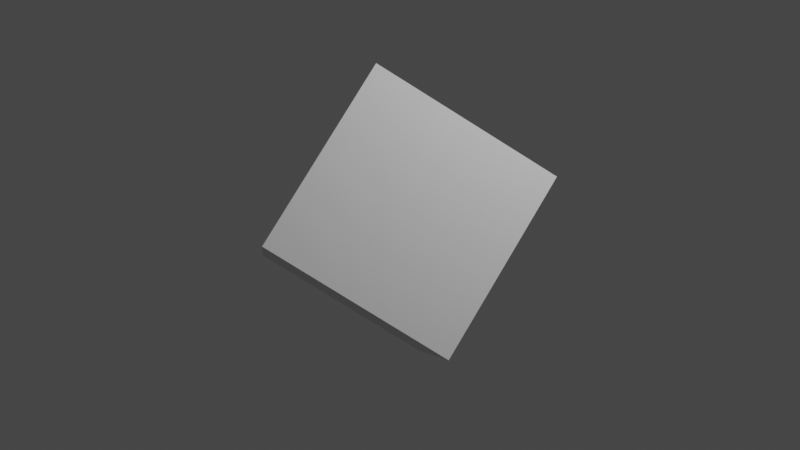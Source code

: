 # Source: orderofrotations.blend  (saved by Blender 3.6.13; exported with 4.5.12 LTS)
import bpy
from mathutils import Matrix  # noqa: F401  (used for matrix-valued properties, if any)

bpy.ops.wm.read_factory_settings(use_empty=True)
scene = bpy.context.scene
scene.name = 'Scene'

# ---- collections
col_collection = bpy.data.collections.new('Collection'); scene.collection.children.link(col_collection)

# ---- materials (node trees are filled in below, after node groups)
mat_material = bpy.data.materials.new('Material')
mat_material.alpha_threshold = 0.0
mat_material.use_transparent_shadow = False
mat_material.roughness = 0.5
mat_material.line_color = (0.0, 0.0, 0.0, 1.0)

# ---- material node trees
mat_material.use_nodes = True; mat_material.node_tree.nodes.clear()
_N = mat_material.node_tree.nodes; _L = mat_material.node_tree.links
n0 = _N.new('ShaderNodeOutputMaterial'); n0.name = 'Material Output'; n0.location = (300, 300)
n1 = _N.new('ShaderNodeBsdfPrincipled'); n1.name = 'Principled BSDF'; n1.location = (10, 300)
n1.distribution = 'GGX'
n1.subsurface_method = 'RANDOM_WALK_SKIN'
n1.inputs[3].default_value = 1.45
n1.inputs[27].default_value = (0.0, 0.0, 0.0, 1.0)
n1.inputs[28].default_value = 1.0
_L.new(n1.outputs[0], n0.inputs[0])
n0.is_active_output = True

# ---- world
world_world = bpy.data.worlds.new('World'); scene.world = world_world
world_world.use_nodes = True; world_world.node_tree.nodes.clear()
_N = world_world.node_tree.nodes; _L = world_world.node_tree.links
n0 = _N.new('ShaderNodeOutputWorld'); n0.name = 'World Output'; n0.location = (300, 300)
n1 = _N.new('ShaderNodeBackground'); n1.name = 'Background'; n1.location = (10, 300)
n1.inputs[0].default_value = (0.05088, 0.05088, 0.05088, 1.0)
_L.new(n1.outputs[0], n0.inputs[0])
n0.is_active_output = True
world_world.color = (0.05088, 0.05088, 0.05088)
world_world.use_sun_shadow = False
world_world.sun_shadow_jitter_overblur = 0.0

# ---- cameras
cam_camera = bpy.data.cameras.new('Camera')
cam_camera.clip_end = 100.0
cam_camera.ortho_scale = 7.314

# ---- lights
light_light = bpy.data.lights.new('Light', 'POINT')
light_light.transmission_factor = 0.0
light_light.energy = 1000.0
light_light.shadow_soft_size = 0.1
light_light.shadow_maximum_resolution = 0.006
light_light.use_absolute_resolution = True

# ---- meshes
me_cube = bpy.data.meshes.new('Cube')
me_cube.from_pydata([(1.0, 1.0, 1.0), (1.0, 1.0, -1.0), (1.0, -1.0, 1.0), (1.0, -1.0, -1.0), (-1.0, 1.0, 1.0), (-1.0, 1.0, -1.0), (-1.0, -1.0, 1.0), (-1.0, -1.0, -1.0)], [], [(0, 4, 6, 2), (3, 2, 6, 7), (7, 6, 4, 5), (5, 1, 3, 7), (1, 0, 2, 3), (5, 4, 0, 1)])
_uv = me_cube.uv_layers.new(name='UVMap')
_uv.uv.foreach_set('vector', [0.625, 0.5, 0.875, 0.5, 0.875, 0.75, 0.625, 0.75, 0.375, 0.75, 0.625, 0.75, 0.625, 1.0, 0.375, 1.0, 0.375, 0.0, 0.625, 0.0, 0.625, 0.25, 0.375, 0.25, 0.125, 0.5, 0.375, 0.5, 0.375, 0.75, 0.125, 0.75, 0.375, 0.5, 0.625, 0.5, 0.625, 0.75, 0.375, 0.75, 0.375, 0.25, 0.625, 0.25, 0.625, 0.5, 0.375, 0.5])
me_cube.materials.append(mat_material)
me_cube.use_mirror_vertex_groups = False
me_cube.update()

# ---- objects
ob_cube = bpy.data.objects.new('Cube', me_cube)
ob_light = bpy.data.objects.new('Light', light_light)
ob_camera = bpy.data.objects.new('Camera', cam_camera)

# ---- transforms, parenting, visibility, modifiers, constraints
ob_cube.location = (0.0, 0.0, 0.0)
ob_cube.rotation_euler = (0.9553, 0.5236, 0.6155)
ob_cube.lock_rotations_4d = False
ob_cube.empty_display_type = 'ARROWS'
ob_cube.lineart.crease_threshold = 0.0
ob_light.location = (4.076, 1.005, 5.904)
ob_light.rotation_euler = (0.6503, 0.05522, 1.866)
ob_light.lock_rotations_4d = False
ob_light.empty_display_type = 'ARROWS'
ob_light.color = (0.0, 0.0, 0.0, 0.0)
ob_light.lineart.crease_threshold = 0.0
ob_camera.location = (7.359, -6.926, 4.958)
ob_camera.rotation_euler = (1.109, 0.0, 0.8149)
ob_camera.lock_rotations_4d = False
ob_camera.empty_display_type = 'ARROWS'
ob_camera.color = (0.0, 0.0, 0.0, 0.0)
ob_camera.display_type = 'WIRE'
ob_camera.lineart.crease_threshold = 0.0

# ---- collection membership
col_collection.objects.link(ob_cube)
col_collection.objects.link(ob_light)
col_collection.objects.link(ob_camera)

# ---- scene / render settings (as saved in the file)
scene.camera = ob_camera
scene.frame_start = 1; scene.frame_end = 250; scene.frame_set(1)
scene.render.engine = 'BLENDER_EEVEE_NEXT'
scene.cycles.sampling_pattern = 'TABULATED_SOBOL'
scene.view_settings.view_transform = 'Filmic'
bpy.context.view_layer.update()
